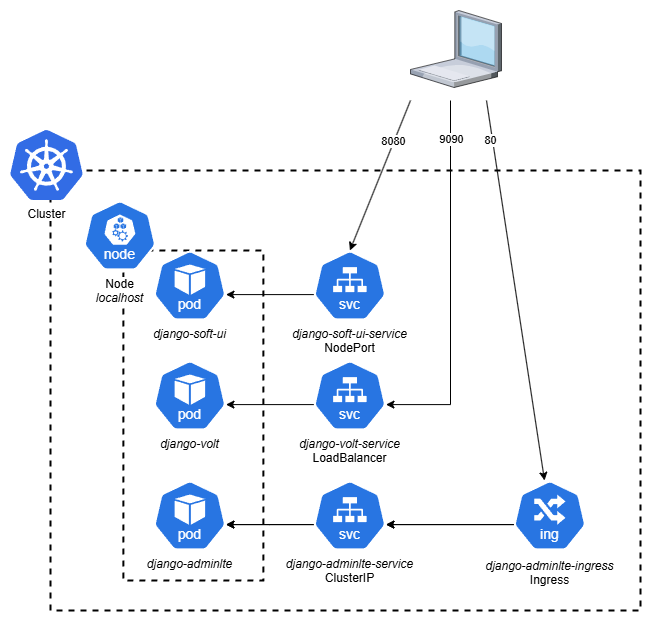

The diagram above was exported from draw.io. Its source (the exported page's mxGraphModel, read from the mxfile embedded in the PNG):
<mxGraphModel dx="1787" dy="797" grid="1" gridSize="10" guides="1" tooltips="1" connect="1" arrows="1" fold="1" page="0" pageScale="1" pageWidth="827" pageHeight="1169" math="0" shadow="0">
  <root>
    <mxCell id="0" />
    <mxCell id="1" parent="0" />
    <mxCell id="fKitoDD82XVwe5vH91-X-6" value="" style="rounded=0;whiteSpace=wrap;html=1;fillColor=none;strokeWidth=2;dashed=1;movable=0;resizable=0;rotatable=0;deletable=0;editable=0;locked=1;connectable=0;" parent="1" vertex="1">
      <mxGeometry x="10" y="430" width="590" height="440" as="geometry" />
    </mxCell>
    <mxCell id="fKitoDD82XVwe5vH91-X-11" value="" style="rounded=0;whiteSpace=wrap;html=1;fillColor=none;strokeWidth=2;dashed=1;" parent="1" vertex="1">
      <mxGeometry x="82.92" y="510" width="140" height="330" as="geometry" />
    </mxCell>
    <mxCell id="9FhlA9wtWlHfeIzy3WHU-3" value="Cluster" style="image;sketch=0;aspect=fixed;html=1;points=[];align=center;fontSize=12;image=img/lib/mscae/Kubernetes.svg;" parent="1" vertex="1">
      <mxGeometry x="-30" y="390" width="72.92" height="70" as="geometry" />
    </mxCell>
    <mxCell id="9FhlA9wtWlHfeIzy3WHU-5" value="&lt;span style=&quot;background-color: light-dark(#ffffff, var(--ge-dark-color, #121212));&quot;&gt;Node&lt;/span&gt;&lt;div&gt;&lt;i style=&quot;background-color: light-dark(#ffffff, var(--ge-dark-color, #121212));&quot;&gt;localhost&lt;/i&gt;&lt;/div&gt;" style="aspect=fixed;sketch=0;html=1;dashed=0;whitespace=wrap;verticalLabelPosition=bottom;verticalAlign=top;fillColor=#2875E2;strokeColor=#ffffff;points=[[0.005,0.63,0],[0.1,0.2,0],[0.9,0.2,0],[0.5,0,0],[0.995,0.63,0],[0.72,0.99,0],[0.5,1,0],[0.28,0.99,0]];shape=mxgraph.kubernetes.icon2;kubernetesLabel=1;prIcon=node" parent="1" vertex="1">
      <mxGeometry x="42.92" y="460" width="72.92" height="70" as="geometry" />
    </mxCell>
    <mxCell id="9FhlA9wtWlHfeIzy3WHU-6" value="&lt;i&gt;django-adminlte-service&lt;/i&gt;&lt;div&gt;ClusterIP&lt;/div&gt;" style="aspect=fixed;sketch=0;html=1;dashed=0;whitespace=wrap;verticalLabelPosition=bottom;verticalAlign=top;fillColor=#2875E2;strokeColor=#ffffff;points=[[0.005,0.63,0],[0.1,0.2,0],[0.9,0.2,0],[0.5,0,0],[0.995,0.63,0],[0.72,0.99,0],[0.5,1,0],[0.28,0.99,0]];shape=mxgraph.kubernetes.icon2;kubernetesLabel=1;prIcon=svc" parent="1" vertex="1">
      <mxGeometry x="272.92" y="740" width="72.92" height="70" as="geometry" />
    </mxCell>
    <mxCell id="9FhlA9wtWlHfeIzy3WHU-7" value="&lt;i&gt;django-volt-service&lt;/i&gt;&lt;div&gt;LoadBalancer&lt;/div&gt;" style="aspect=fixed;sketch=0;html=1;dashed=0;whitespace=wrap;verticalLabelPosition=bottom;verticalAlign=top;fillColor=#2875E2;strokeColor=#ffffff;points=[[0.005,0.63,0],[0.1,0.2,0],[0.9,0.2,0],[0.5,0,0],[0.995,0.63,0],[0.72,0.99,0],[0.5,1,0],[0.28,0.99,0]];shape=mxgraph.kubernetes.icon2;kubernetesLabel=1;prIcon=svc" parent="1" vertex="1">
      <mxGeometry x="272.92" y="620" width="72.92" height="70" as="geometry" />
    </mxCell>
    <mxCell id="9FhlA9wtWlHfeIzy3WHU-8" value="&lt;i&gt;django-soft-ui-service&lt;/i&gt;&lt;div&gt;NodePort&lt;/div&gt;" style="aspect=fixed;sketch=0;html=1;dashed=0;whitespace=wrap;verticalLabelPosition=bottom;verticalAlign=top;fillColor=#2875E2;strokeColor=#ffffff;points=[[0.005,0.63,0],[0.1,0.2,0],[0.9,0.2,0],[0.5,0,0],[0.995,0.63,0],[0.72,0.99,0],[0.5,1,0],[0.28,0.99,0]];shape=mxgraph.kubernetes.icon2;kubernetesLabel=1;prIcon=svc" parent="1" vertex="1">
      <mxGeometry x="272.92" y="510" width="72.92" height="70" as="geometry" />
    </mxCell>
    <mxCell id="JeN5jjGmJ-gsYTbeT9AH-1" value="&lt;i&gt;django-soft-ui&lt;/i&gt;" style="aspect=fixed;sketch=0;html=1;dashed=0;whitespace=wrap;verticalLabelPosition=bottom;verticalAlign=top;fillColor=#2875E2;strokeColor=#ffffff;points=[[0.005,0.63,0],[0.1,0.2,0],[0.9,0.2,0],[0.5,0,0],[0.995,0.63,0],[0.72,0.99,0],[0.5,1,0],[0.28,0.99,0]];shape=mxgraph.kubernetes.icon2;kubernetesLabel=1;prIcon=pod" parent="1" vertex="1">
      <mxGeometry x="112.92" y="510" width="72.92" height="70" as="geometry" />
    </mxCell>
    <mxCell id="fKitoDD82XVwe5vH91-X-4" value="&lt;div&gt;&lt;br&gt;&lt;/div&gt;&lt;div&gt;&lt;br&gt;&lt;/div&gt;&lt;div&gt;&lt;br&gt;&lt;/div&gt;&lt;div&gt;&lt;br&gt;&lt;/div&gt;&lt;div&gt;&lt;br&gt;&lt;/div&gt;&lt;div&gt;&lt;br&gt;&lt;/div&gt;&lt;div&gt;&lt;br&gt;&lt;/div&gt;&lt;div&gt;&lt;i&gt;&lt;br&gt;&lt;/i&gt;&lt;/div&gt;&lt;div&gt;&lt;i&gt;django-adminlte-ingress&lt;/i&gt;&lt;/div&gt;&lt;div&gt;Ingress&lt;/div&gt;" style="aspect=fixed;sketch=0;html=1;dashed=0;whitespace=wrap;fillColor=#2875E2;strokeColor=#ffffff;points=[[0.005,0.63,0],[0.1,0.2,0],[0.9,0.2,0],[0.5,0,0],[0.995,0.63,0],[0.72,0.99,0],[0.5,1,0],[0.28,0.99,0]];shape=mxgraph.kubernetes.icon2;kubernetesLabel=1;prIcon=ing" parent="1" vertex="1">
      <mxGeometry x="472.92" y="740" width="72.92" height="70" as="geometry" />
    </mxCell>
    <mxCell id="fKitoDD82XVwe5vH91-X-8" style="edgeStyle=orthogonalEdgeStyle;rounded=0;orthogonalLoop=1;jettySize=auto;html=1;exitX=0.005;exitY=0.63;exitDx=0;exitDy=0;exitPerimeter=0;entryX=0.995;entryY=0.63;entryDx=0;entryDy=0;entryPerimeter=0;" parent="1" source="9FhlA9wtWlHfeIzy3WHU-8" target="JeN5jjGmJ-gsYTbeT9AH-1" edge="1">
      <mxGeometry relative="1" as="geometry" />
    </mxCell>
    <mxCell id="fKitoDD82XVwe5vH91-X-9" value="&lt;i&gt;django-adminlte&lt;/i&gt;" style="aspect=fixed;sketch=0;html=1;dashed=0;whitespace=wrap;verticalLabelPosition=bottom;verticalAlign=top;fillColor=#2875E2;strokeColor=#ffffff;points=[[0.005,0.63,0],[0.1,0.2,0],[0.9,0.2,0],[0.5,0,0],[0.995,0.63,0],[0.72,0.99,0],[0.5,1,0],[0.28,0.99,0]];shape=mxgraph.kubernetes.icon2;kubernetesLabel=1;prIcon=pod" parent="1" vertex="1">
      <mxGeometry x="112.92" y="740" width="72.92" height="70" as="geometry" />
    </mxCell>
    <mxCell id="fKitoDD82XVwe5vH91-X-10" value="&lt;i&gt;django-volt&lt;/i&gt;" style="aspect=fixed;sketch=0;html=1;dashed=0;whitespace=wrap;verticalLabelPosition=bottom;verticalAlign=top;fillColor=#2875E2;strokeColor=#ffffff;points=[[0.005,0.63,0],[0.1,0.2,0],[0.9,0.2,0],[0.5,0,0],[0.995,0.63,0],[0.72,0.99,0],[0.5,1,0],[0.28,0.99,0]];shape=mxgraph.kubernetes.icon2;kubernetesLabel=1;prIcon=pod" parent="1" vertex="1">
      <mxGeometry x="112.92" y="620" width="72.92" height="70" as="geometry" />
    </mxCell>
    <mxCell id="fKitoDD82XVwe5vH91-X-13" style="edgeStyle=orthogonalEdgeStyle;rounded=0;orthogonalLoop=1;jettySize=auto;html=1;exitX=0.005;exitY=0.63;exitDx=0;exitDy=0;exitPerimeter=0;entryX=0.995;entryY=0.63;entryDx=0;entryDy=0;entryPerimeter=0;" parent="1" source="9FhlA9wtWlHfeIzy3WHU-7" target="fKitoDD82XVwe5vH91-X-10" edge="1">
      <mxGeometry relative="1" as="geometry" />
    </mxCell>
    <mxCell id="JeN5jjGmJ-gsYTbeT9AH-2" style="edgeStyle=orthogonalEdgeStyle;rounded=0;orthogonalLoop=1;jettySize=auto;html=1;entryX=0.995;entryY=0.63;entryDx=0;entryDy=0;entryPerimeter=0;" parent="1" source="9FhlA9wtWlHfeIzy3WHU-6" target="fKitoDD82XVwe5vH91-X-9" edge="1">
      <mxGeometry relative="1" as="geometry">
        <Array as="points">
          <mxPoint x="228.92000000000002" y="784" />
        </Array>
      </mxGeometry>
    </mxCell>
    <mxCell id="fKitoDD82XVwe5vH91-X-14" style="edgeStyle=orthogonalEdgeStyle;rounded=0;orthogonalLoop=1;jettySize=auto;html=1;exitX=0.005;exitY=0.63;exitDx=0;exitDy=0;exitPerimeter=0;entryX=0.995;entryY=0.63;entryDx=0;entryDy=0;entryPerimeter=0;" parent="1" source="fKitoDD82XVwe5vH91-X-4" target="9FhlA9wtWlHfeIzy3WHU-6" edge="1">
      <mxGeometry relative="1" as="geometry" />
    </mxCell>
    <mxCell id="JeN5jjGmJ-gsYTbeT9AH-4" style="edgeStyle=orthogonalEdgeStyle;rounded=0;orthogonalLoop=1;jettySize=auto;html=1;exitX=0.005;exitY=0.63;exitDx=0;exitDy=0;exitPerimeter=0;entryX=0.995;entryY=0.63;entryDx=0;entryDy=0;entryPerimeter=0;" parent="1" source="fKitoDD82XVwe5vH91-X-4" target="9FhlA9wtWlHfeIzy3WHU-6" edge="1">
      <mxGeometry relative="1" as="geometry" />
    </mxCell>
    <mxCell id="fKitoDD82XVwe5vH91-X-15" style="edgeStyle=orthogonalEdgeStyle;rounded=0;orthogonalLoop=1;jettySize=auto;html=1;exitX=0.005;exitY=0.63;exitDx=0;exitDy=0;exitPerimeter=0;entryX=0.995;entryY=0.63;entryDx=0;entryDy=0;entryPerimeter=0;" parent="1" source="9FhlA9wtWlHfeIzy3WHU-6" target="fKitoDD82XVwe5vH91-X-9" edge="1">
      <mxGeometry relative="1" as="geometry" />
    </mxCell>
    <mxCell id="JeN5jjGmJ-gsYTbeT9AH-5" value="" style="verticalLabelPosition=bottom;sketch=0;aspect=fixed;html=1;verticalAlign=top;strokeColor=none;align=center;outlineConnect=0;shape=mxgraph.citrix.laptop_1;" parent="1" vertex="1">
      <mxGeometry x="370" y="270" width="91" height="77" as="geometry" />
    </mxCell>
    <mxCell id="JeN5jjGmJ-gsYTbeT9AH-6" value="" style="edgeStyle=none;orthogonalLoop=1;jettySize=auto;html=1;rounded=0;entryX=0.5;entryY=0;entryDx=0;entryDy=0;entryPerimeter=0;" parent="1" target="9FhlA9wtWlHfeIzy3WHU-8" edge="1">
      <mxGeometry width="100" relative="1" as="geometry">
        <mxPoint x="370" y="360" as="sourcePoint" />
        <mxPoint x="380" y="370" as="targetPoint" />
        <Array as="points" />
      </mxGeometry>
    </mxCell>
    <mxCell id="JeN5jjGmJ-gsYTbeT9AH-7" value="8080" style="edgeLabel;html=1;align=center;verticalAlign=middle;resizable=0;points=[];" parent="JeN5jjGmJ-gsYTbeT9AH-6" connectable="0" vertex="1">
      <mxGeometry x="-0.4541" y="-1" relative="1" as="geometry">
        <mxPoint as="offset" />
      </mxGeometry>
    </mxCell>
    <mxCell id="fKitoDD82XVwe5vH91-X-16" value="" style="edgeStyle=none;orthogonalLoop=1;jettySize=auto;html=1;rounded=0;" parent="1" target="fKitoDD82XVwe5vH91-X-4" edge="1">
      <mxGeometry width="100" relative="1" as="geometry">
        <mxPoint x="446" y="360" as="sourcePoint" />
        <mxPoint x="385" y="510" as="targetPoint" />
        <Array as="points" />
      </mxGeometry>
    </mxCell>
    <mxCell id="fKitoDD82XVwe5vH91-X-17" value="80" style="edgeLabel;html=1;align=center;verticalAlign=middle;resizable=0;points=[];" parent="fKitoDD82XVwe5vH91-X-16" connectable="0" vertex="1">
      <mxGeometry x="-0.4541" y="-1" relative="1" as="geometry">
        <mxPoint x="-11" y="-64" as="offset" />
      </mxGeometry>
    </mxCell>
    <mxCell id="JeN5jjGmJ-gsYTbeT9AH-8" value="" style="edgeStyle=orthogonalEdgeStyle;orthogonalLoop=1;jettySize=auto;html=1;rounded=0;entryX=0.995;entryY=0.63;entryDx=0;entryDy=0;entryPerimeter=0;" parent="1" target="9FhlA9wtWlHfeIzy3WHU-7" edge="1">
      <mxGeometry width="100" relative="1" as="geometry">
        <mxPoint x="410" y="360" as="sourcePoint" />
        <mxPoint x="420" y="660" as="targetPoint" />
        <Array as="points">
          <mxPoint x="410" y="360" />
          <mxPoint x="410" y="664" />
        </Array>
      </mxGeometry>
    </mxCell>
    <mxCell id="JeN5jjGmJ-gsYTbeT9AH-9" value="9090" style="edgeLabel;html=1;align=center;verticalAlign=middle;resizable=0;points=[];" parent="JeN5jjGmJ-gsYTbeT9AH-8" connectable="0" vertex="1">
      <mxGeometry x="-0.4541" y="-1" relative="1" as="geometry">
        <mxPoint x="1" y="-63" as="offset" />
      </mxGeometry>
    </mxCell>
  </root>
</mxGraphModel>